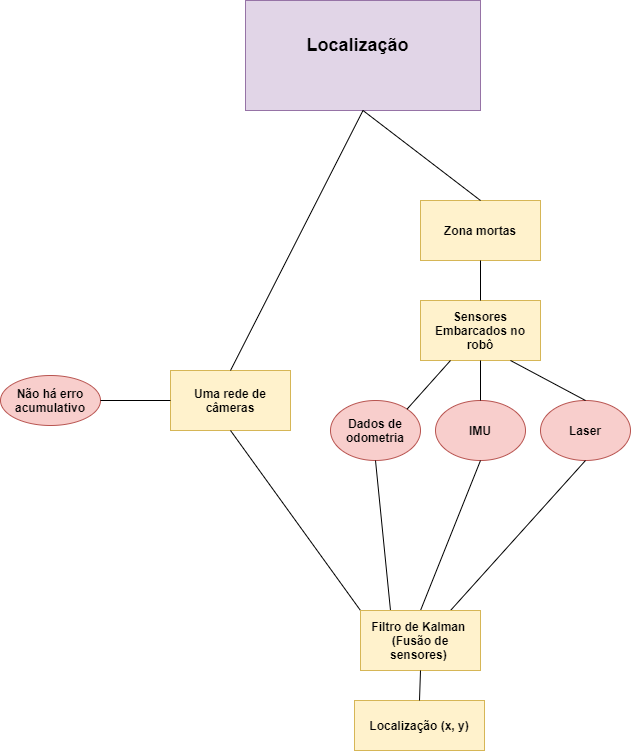

The diagram above was exported from draw.io. Its source (the exported page's mxGraphModel, read from the mxfile embedded in the PNG):
<mxGraphModel dx="2067" dy="1858" grid="1" gridSize="10" guides="1" tooltips="1" connect="1" arrows="1" fold="1" page="1" pageScale="1" pageWidth="827" pageHeight="1169" math="0" shadow="0">
  <root>
    <mxCell id="0" />
    <mxCell id="1" parent="0" />
    <mxCell id="whUOhctIXTcDXInNCxUT-1" value="&lt;div style=&quot;font-size: 18px&quot;&gt;Localização&amp;nbsp;&amp;nbsp;&lt;/div&gt;&lt;div style=&quot;font-size: 18px&quot;&gt;&lt;br&gt;&lt;/div&gt;" style="rounded=0;whiteSpace=wrap;html=1;fillColor=#e1d5e7;strokeColor=#9673a6;fontStyle=1;fontSize=18;align=center;" vertex="1" parent="1">
      <mxGeometry x="175" y="-10" width="235" height="110" as="geometry" />
    </mxCell>
    <mxCell id="whUOhctIXTcDXInNCxUT-2" value="Zona mortas" style="rounded=0;whiteSpace=wrap;html=1;fontStyle=1;fillColor=#fff2cc;strokeColor=#d6b656;" vertex="1" parent="1">
      <mxGeometry x="350" y="190" width="120" height="60" as="geometry" />
    </mxCell>
    <mxCell id="whUOhctIXTcDXInNCxUT-3" value="Uma rede de câmeras" style="rounded=0;whiteSpace=wrap;html=1;fontStyle=1;fillColor=#fff2cc;strokeColor=#d6b656;" vertex="1" parent="1">
      <mxGeometry x="100" y="360" width="120" height="60" as="geometry" />
    </mxCell>
    <mxCell id="whUOhctIXTcDXInNCxUT-4" value="Não há erro acumulativo" style="ellipse;whiteSpace=wrap;html=1;fillColor=#f8cecc;strokeColor=#b85450;fontStyle=1" vertex="1" parent="1">
      <mxGeometry x="-70" y="365" width="100" height="50" as="geometry" />
    </mxCell>
    <mxCell id="whUOhctIXTcDXInNCxUT-5" value="Dados de odometria" style="ellipse;whiteSpace=wrap;html=1;fillColor=#f8cecc;strokeColor=#b85450;fontStyle=1" vertex="1" parent="1">
      <mxGeometry x="260" y="390" width="90" height="60" as="geometry" />
    </mxCell>
    <mxCell id="whUOhctIXTcDXInNCxUT-6" value="&lt;span&gt;Sensores Embarcados no robô&lt;/span&gt;" style="rounded=0;whiteSpace=wrap;html=1;fontStyle=1;fillColor=#fff2cc;strokeColor=#d6b656;" vertex="1" parent="1">
      <mxGeometry x="350" y="290" width="120" height="60" as="geometry" />
    </mxCell>
    <mxCell id="whUOhctIXTcDXInNCxUT-7" value="" style="endArrow=none;html=1;exitX=0.5;exitY=0;exitDx=0;exitDy=0;entryX=0.5;entryY=1;entryDx=0;entryDy=0;" edge="1" parent="1" source="whUOhctIXTcDXInNCxUT-3" target="whUOhctIXTcDXInNCxUT-1">
      <mxGeometry width="50" height="50" relative="1" as="geometry">
        <mxPoint x="390" y="280" as="sourcePoint" />
        <mxPoint x="440" y="230" as="targetPoint" />
      </mxGeometry>
    </mxCell>
    <mxCell id="whUOhctIXTcDXInNCxUT-8" value="" style="endArrow=none;html=1;exitX=0.5;exitY=1;exitDx=0;exitDy=0;" edge="1" parent="1" source="whUOhctIXTcDXInNCxUT-2" target="whUOhctIXTcDXInNCxUT-6">
      <mxGeometry width="50" height="50" relative="1" as="geometry">
        <mxPoint x="510" y="195" as="sourcePoint" />
        <mxPoint x="560" y="145" as="targetPoint" />
      </mxGeometry>
    </mxCell>
    <mxCell id="whUOhctIXTcDXInNCxUT-9" value="" style="endArrow=none;html=1;exitX=1;exitY=0.5;exitDx=0;exitDy=0;entryX=0;entryY=0.5;entryDx=0;entryDy=0;" edge="1" parent="1" source="whUOhctIXTcDXInNCxUT-4" target="whUOhctIXTcDXInNCxUT-3">
      <mxGeometry width="50" height="50" relative="1" as="geometry">
        <mxPoint x="300" y="280" as="sourcePoint" />
        <mxPoint x="350" y="230" as="targetPoint" />
      </mxGeometry>
    </mxCell>
    <mxCell id="whUOhctIXTcDXInNCxUT-10" value="" style="endArrow=none;html=1;entryX=0.5;entryY=0;entryDx=0;entryDy=0;exitX=0.5;exitY=1;exitDx=0;exitDy=0;" edge="1" parent="1" target="whUOhctIXTcDXInNCxUT-2" source="whUOhctIXTcDXInNCxUT-1">
      <mxGeometry width="50" height="50" relative="1" as="geometry">
        <mxPoint x="330" y="110" as="sourcePoint" />
        <mxPoint x="370" y="240" as="targetPoint" />
      </mxGeometry>
    </mxCell>
    <mxCell id="whUOhctIXTcDXInNCxUT-11" value="IMU" style="ellipse;whiteSpace=wrap;html=1;fillColor=#f8cecc;strokeColor=#b85450;fontStyle=1" vertex="1" parent="1">
      <mxGeometry x="365" y="390" width="90" height="60" as="geometry" />
    </mxCell>
    <mxCell id="whUOhctIXTcDXInNCxUT-12" value="Laser" style="ellipse;whiteSpace=wrap;html=1;fillColor=#f8cecc;strokeColor=#b85450;fontStyle=1" vertex="1" parent="1">
      <mxGeometry x="470" y="390" width="90" height="60" as="geometry" />
    </mxCell>
    <mxCell id="whUOhctIXTcDXInNCxUT-13" value="" style="endArrow=none;html=1;exitX=0.5;exitY=1;exitDx=0;exitDy=0;entryX=0;entryY=0;entryDx=0;entryDy=0;" edge="1" parent="1" source="whUOhctIXTcDXInNCxUT-3" target="whUOhctIXTcDXInNCxUT-20">
      <mxGeometry width="50" height="50" relative="1" as="geometry">
        <mxPoint x="270" y="340" as="sourcePoint" />
        <mxPoint x="310" y="590" as="targetPoint" />
      </mxGeometry>
    </mxCell>
    <mxCell id="whUOhctIXTcDXInNCxUT-14" value="" style="endArrow=none;html=1;entryX=0.5;entryY=1;entryDx=0;entryDy=0;exitX=0.25;exitY=0;exitDx=0;exitDy=0;" edge="1" parent="1" source="whUOhctIXTcDXInNCxUT-20" target="whUOhctIXTcDXInNCxUT-5">
      <mxGeometry width="50" height="50" relative="1" as="geometry">
        <mxPoint x="320" y="590" as="sourcePoint" />
        <mxPoint x="320" y="490" as="targetPoint" />
      </mxGeometry>
    </mxCell>
    <mxCell id="whUOhctIXTcDXInNCxUT-15" value="" style="endArrow=none;html=1;entryX=0.5;entryY=1;entryDx=0;entryDy=0;exitX=0.5;exitY=0;exitDx=0;exitDy=0;" edge="1" parent="1" source="whUOhctIXTcDXInNCxUT-20" target="whUOhctIXTcDXInNCxUT-11">
      <mxGeometry width="50" height="50" relative="1" as="geometry">
        <mxPoint x="360" y="590" as="sourcePoint" />
        <mxPoint x="320" y="490" as="targetPoint" />
      </mxGeometry>
    </mxCell>
    <mxCell id="whUOhctIXTcDXInNCxUT-16" value="" style="endArrow=none;html=1;entryX=0.5;entryY=1;entryDx=0;entryDy=0;exitX=0.75;exitY=0;exitDx=0;exitDy=0;" edge="1" parent="1" source="whUOhctIXTcDXInNCxUT-20" target="whUOhctIXTcDXInNCxUT-12">
      <mxGeometry width="50" height="50" relative="1" as="geometry">
        <mxPoint x="379.1176470588234" y="590" as="sourcePoint" />
        <mxPoint x="320" y="490" as="targetPoint" />
      </mxGeometry>
    </mxCell>
    <mxCell id="whUOhctIXTcDXInNCxUT-17" value="" style="endArrow=none;html=1;exitX=0.25;exitY=1;exitDx=0;exitDy=0;entryX=1;entryY=0;entryDx=0;entryDy=0;" edge="1" parent="1" source="whUOhctIXTcDXInNCxUT-6" target="whUOhctIXTcDXInNCxUT-5">
      <mxGeometry width="50" height="50" relative="1" as="geometry">
        <mxPoint x="270" y="440" as="sourcePoint" />
        <mxPoint x="320" y="390" as="targetPoint" />
      </mxGeometry>
    </mxCell>
    <mxCell id="whUOhctIXTcDXInNCxUT-18" value="" style="endArrow=none;html=1;exitX=0.5;exitY=0;exitDx=0;exitDy=0;entryX=0.5;entryY=1;entryDx=0;entryDy=0;" edge="1" parent="1" source="whUOhctIXTcDXInNCxUT-11" target="whUOhctIXTcDXInNCxUT-6">
      <mxGeometry width="50" height="50" relative="1" as="geometry">
        <mxPoint x="270" y="440" as="sourcePoint" />
        <mxPoint x="320" y="390" as="targetPoint" />
      </mxGeometry>
    </mxCell>
    <mxCell id="whUOhctIXTcDXInNCxUT-19" value="" style="endArrow=none;html=1;exitX=0.75;exitY=1;exitDx=0;exitDy=0;entryX=0.5;entryY=0;entryDx=0;entryDy=0;" edge="1" parent="1" source="whUOhctIXTcDXInNCxUT-6" target="whUOhctIXTcDXInNCxUT-12">
      <mxGeometry width="50" height="50" relative="1" as="geometry">
        <mxPoint x="270" y="440" as="sourcePoint" />
        <mxPoint x="320" y="390" as="targetPoint" />
      </mxGeometry>
    </mxCell>
    <mxCell id="whUOhctIXTcDXInNCxUT-20" value="Filtro de Kalman &lt;br&gt;(Fusão de sensores)&amp;nbsp;" style="rounded=0;whiteSpace=wrap;html=1;fontStyle=1;fillColor=#fff2cc;strokeColor=#d6b656;" vertex="1" parent="1">
      <mxGeometry x="290" y="600" width="120" height="60" as="geometry" />
    </mxCell>
    <mxCell id="whUOhctIXTcDXInNCxUT-21" value="Localização (x, y)" style="rounded=0;whiteSpace=wrap;html=1;fillColor=#fff2cc;strokeColor=#d6b656;fontStyle=1" vertex="1" parent="1">
      <mxGeometry x="284" y="690" width="130" height="50" as="geometry" />
    </mxCell>
    <mxCell id="whUOhctIXTcDXInNCxUT-22" value="" style="endArrow=none;html=1;entryX=0.5;entryY=1;entryDx=0;entryDy=0;exitX=0.5;exitY=0;exitDx=0;exitDy=0;" edge="1" parent="1" source="whUOhctIXTcDXInNCxUT-21" target="whUOhctIXTcDXInNCxUT-20">
      <mxGeometry width="50" height="50" relative="1" as="geometry">
        <mxPoint x="270" y="730" as="sourcePoint" />
        <mxPoint x="320" y="680" as="targetPoint" />
      </mxGeometry>
    </mxCell>
  </root>
</mxGraphModel>